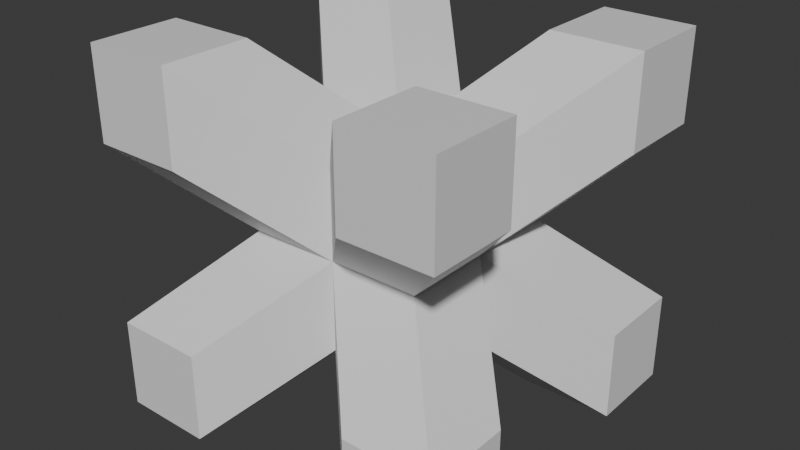 # Source: cross.blend  (saved by Blender 4.0.36; exported with 4.5.12 LTS)
import bpy
from mathutils import Matrix  # noqa: F401  (used for matrix-valued properties, if any)

bpy.ops.wm.read_factory_settings(use_empty=True)
scene = bpy.context.scene
scene.name = 'Scene'

# ---- collections
col_collection = bpy.data.collections.new('Collection'); scene.collection.children.link(col_collection)

# ---- materials (node trees are filled in below, after node groups)
mat_material = bpy.data.materials.new('Material')
mat_material.alpha_threshold = 0.0
mat_material.use_transparent_shadow = False
mat_material.roughness = 0.5
mat_material.line_color = (0.0, 0.0, 0.0, 1.0)

# ---- material node trees
mat_material.use_nodes = True; mat_material.node_tree.nodes.clear()
_N = mat_material.node_tree.nodes; _L = mat_material.node_tree.links
n0 = _N.new('ShaderNodeOutputMaterial'); n0.name = 'Material Output'; n0.location = (300, 300)
n1 = _N.new('ShaderNodeBsdfPrincipled'); n1.name = 'Principled BSDF'; n1.location = (10, 300)
n1.inputs[3].default_value = 1.45
_L.new(n1.outputs[0], n0.inputs[0])
n0.is_active_output = True

# ---- world
world_world = bpy.data.worlds.new('World'); scene.world = world_world
world_world.use_nodes = True; world_world.node_tree.nodes.clear()
_N = world_world.node_tree.nodes; _L = world_world.node_tree.links
n0 = _N.new('ShaderNodeOutputWorld'); n0.name = 'World Output'; n0.location = (300, 300)
n1 = _N.new('ShaderNodeBackground'); n1.name = 'Background'; n1.location = (10, 300)
n1.inputs[0].default_value = (0.05088, 0.05088, 0.05088, 1.0)
_L.new(n1.outputs[0], n0.inputs[0])
n0.is_active_output = True
world_world.color = (0.05088, 0.05088, 0.05088)
world_world.use_sun_shadow = False
world_world.sun_shadow_jitter_overblur = 0.0

# ---- meshes
me_cube = bpy.data.meshes.new('Cube')
me_cube.from_pydata([(0.4, 0.4, 0.4), (0.4, 0.4, -0.4), (0.4, -0.4, 0.4), (0.4, -0.4, -0.4), (-0.4, 0.4, 0.4), (-0.4, 0.4, -0.4), (-0.4, -0.4, 0.4), (-0.4, -0.4, -0.4), (-0.4, -0.2, -0.4), (-0.2, 0.4, -0.4), (0.4, 0.4, -0.2), (-0.4, -0.4, 0.2), (0.4, -0.4, -0.2), (-0.4, 0.4, -0.2), (-0.2, -0.4, 0.4), (0.4, -0.2, 0.4), (0.2, -0.4, -0.4), (-0.4, 0.2, 0.4), (0.2, 0.4, 0.4), (0.4, 0.2, -0.4), (-0.4, 0.2, -0.4), (0.2, 0.4, -0.4), (0.4, 0.4, 0.2), (-0.4, -0.4, -0.2), (0.4, -0.4, 0.2), (-0.4, 0.4, 0.2), (0.2, -0.4, 0.4), (0.4, 0.2, 0.4), (-0.2, -0.4, -0.4), (-0.4, -0.2, 0.4), (-0.2, 0.4, 0.4), (0.4, -0.2, -0.4), (-0.4, 0.2, 0.2), (-0.4, -0.2, -0.2), (-0.4, -0.2, 0.2), (-0.4, 0.2, -0.2), (-0.2, -0.2, -0.4), (-0.2, -0.4, -0.2), (0.2, -0.4, 0.2), (-0.2, -0.4, 0.2), (0.2, -0.4, -0.2), (0.2, -0.2, -0.4), (0.4, 0.2, 0.2), (0.4, -0.2, -0.2), (0.4, 0.2, -0.2), (0.4, -0.2, 0.2), (-0.2, 0.2, -0.4), (0.2, 0.2, -0.4), (-0.2, 0.4, 0.2), (0.2, 0.4, -0.2), (-0.2, 0.4, -0.2), (0.2, 0.4, 0.2), (-0.2, 0.0, -0.2), (0.0, 0.0, -0.2), (0.2, 0.0, -0.2), (0.0, 0.2, -0.2), (0.0, -0.2, -0.2), (0.2, 0.0, 0.0), (-0.2, 0.0, 0.0), (0.2, 0.2, 0.0), (0.0, 0.2, 0.0), (-0.2, 0.2, 0.0), (0.2, -0.2, 0.0), (0.0, -0.2, 0.0), (-0.2, -0.2, 0.0), (0.2, 0.0, 0.2), (0.0, 0.0, 0.2), (-0.2, 0.0, 0.2), (0.0, 0.2, 0.2), (0.2, -0.2, 0.2), (0.0, -0.2, 0.2), (0.2, 0.2, 0.4), (-0.2, -0.2, 0.4), (-0.2, 0.2, 0.4), (0.2, -0.2, 0.4)], [], [(15, 65, 66, 74), (27, 71, 66, 65), (18, 71, 27, 0), (18, 68, 66, 71), (26, 74, 66, 70), (26, 2, 15, 74), (17, 67, 66, 73), (17, 73, 30, 4), (30, 73, 66, 68), (14, 70, 66, 72), (29, 72, 66, 67), (14, 72, 29, 6), (51, 18, 0, 22), (27, 42, 22, 0), (68, 18, 51, 60), (68, 60, 48, 30), (30, 48, 25, 4), (17, 4, 25, 32), (65, 15, 45, 57), (15, 2, 24, 45), (62, 57, 45, 24), (70, 63, 38, 26), (26, 38, 24, 2), (62, 24, 38, 63), (67, 17, 32, 58), (14, 6, 11, 39), (29, 34, 11, 6), (67, 58, 34, 29), (64, 11, 34, 58), (70, 14, 39, 63), (64, 63, 39, 11), (65, 57, 42, 27), (59, 22, 42, 57), (59, 60, 51, 22), (61, 25, 48, 60), (61, 58, 32, 25), (8, 7, 23, 33), (28, 7, 8, 36), (28, 37, 23, 7), (13, 5, 20, 35), (13, 50, 9, 5), (20, 5, 9, 46), (21, 49, 10, 1), (19, 47, 21, 1), (19, 1, 10, 44), (16, 41, 31, 3), (31, 43, 12, 3), (16, 3, 12, 40), (62, 12, 43, 57), (54, 57, 43, 31), (54, 19, 44, 57), (59, 57, 44, 10), (59, 10, 49, 60), (55, 60, 49, 21), (55, 9, 50, 60), (61, 60, 50, 13), (61, 13, 35, 58), (52, 58, 35, 20), (52, 8, 33, 58), (64, 58, 33, 23), (56, 63, 37, 28), (64, 23, 37, 63), (62, 63, 40, 12), (56, 16, 40, 63), (56, 53, 41, 16), (56, 28, 36, 53), (52, 53, 36, 8), (52, 20, 46, 53), (54, 53, 47, 19), (55, 53, 46, 9), (54, 31, 41, 53), (55, 21, 47, 53)])
_uv = me_cube.uv_layers.new(name='UVMap')
_uv.uv.foreach_set('vector', [0.0, 0.0, 0.0, 0.0, 0.0, 0.0, 0.0, 0.0, 0.0, 0.0, 0.0, 0.0, 0.0, 0.0, 0.0, 0.0, 0.0, 0.0, 0.0, 0.0, 0.0, 0.0, 0.0, 0.0, 0.0, 0.0, 0.0, 0.0, 0.0, 0.0, 0.0, 0.0, 0.0, 0.0, 0.0, 0.0, 0.0, 0.0, 0.0, 0.0, 0.0, 0.0, 0.0, 0.0, 0.0, 0.0, 0.0, 0.0, 0.0, 0.0, 0.0, 0.0, 0.0, 0.0, 0.0, 0.0, 0.0, 0.0, 0.0, 0.0, 0.0, 0.0, 0.0, 0.0, 0.0, 0.0, 0.0, 0.0, 0.0, 0.0, 0.0, 0.0, 0.0, 0.0, 0.0, 0.0, 0.0, 0.0, 0.0, 0.0, 0.0, 0.0, 0.0, 0.0, 0.0, 0.0, 0.0, 0.0, 0.0, 0.0, 0.0, 0.0, 0.0, 0.0, 0.0, 0.0, 0.0, 0.0, 0.0, 0.0, 0.0, 0.0, 0.0, 0.0, 0.0, 0.0, 0.0, 0.0, 0.0, 0.0, 0.0, 0.0, 0.0, 0.0, 0.0, 0.0, 0.0, 0.0, 0.0, 0.0, 0.0, 0.0, 0.0, 0.0, 0.0, 0.0, 0.0, 0.0, 0.0, 0.0, 0.0, 0.0, 0.0, 0.0, 0.0, 0.0, 0.0, 0.0, 0.0, 0.0, 0.0, 0.0, 0.0, 0.0, 0.0, 0.0, 0.0, 0.0, 0.0, 0.0, 0.0, 0.0, 0.0, 0.0, 0.0, 0.0, 0.0, 0.0, 0.0, 0.0, 0.0, 0.0, 0.0, 0.0, 0.0, 0.0, 0.0, 0.0, 0.0, 0.0, 0.0, 0.0, 0.0, 0.0, 0.0, 0.0, 0.0, 0.0, 0.0, 0.0, 0.0, 0.0, 0.0, 0.0, 0.0, 0.0, 0.0, 0.0, 0.0, 0.0, 0.0, 0.0, 0.0, 0.0, 0.0, 0.0, 0.0, 0.0, 0.0, 0.0, 0.0, 0.0, 0.0, 0.0, 0.0, 0.0, 0.0, 0.0, 0.0, 0.0, 0.0, 0.0, 0.0, 0.0, 0.0, 0.0, 0.0, 0.0, 0.0, 0.0, 0.0, 0.0, 0.0, 0.0, 0.0, 0.0, 0.0, 0.0, 0.0, 0.0, 0.0, 0.0, 0.0, 0.0, 0.0, 0.0, 0.0, 0.0, 0.0, 0.0, 0.0, 0.0, 0.0, 0.0, 0.0, 0.0, 0.0, 0.0, 0.0, 0.0, 0.0, 0.0, 0.0, 0.0, 0.0, 0.0, 0.0, 0.0, 0.0, 0.0, 0.0, 0.0, 0.0, 0.0, 0.0, 0.0, 0.0, 0.0, 0.0, 0.0, 0.0, 0.0, 0.0, 0.0, 0.0, 0.0, 0.0, 0.0, 0.0, 0.0, 0.0, 0.0, 0.0, 0.0, 0.0, 0.0, 0.0, 0.0, 0.0, 0.0, 0.0, 0.0, 0.0, 0.0, 0.0, 0.0, 0.0, 0.0, 0.0, 0.0, 0.0, 0.0, 0.0, 0.0, 0.0, 0.0, 0.0, 0.0, 0.0, 0.0, 0.0, 0.0, 0.0, 0.0, 0.0, 0.0, 0.0, 0.0, 0.0, 0.0, 0.0, 0.0, 0.0, 0.0, 0.0, 0.0, 0.0, 0.0, 0.0, 0.0, 0.0, 0.0, 0.0, 0.0, 0.0, 0.0, 0.0, 0.0, 0.0, 0.0, 0.0, 0.0, 0.0, 0.0, 0.0, 0.0, 0.0, 0.0, 0.0, 0.0, 0.0, 0.0, 0.0, 0.0, 0.0, 0.0, 0.0, 0.0, 0.0, 0.0, 0.0, 0.0, 0.0, 0.0, 0.0, 0.0, 0.0, 0.0, 0.0, 0.0, 0.0, 0.0, 0.0, 0.0, 0.0, 0.0, 0.0, 0.0, 0.0, 0.0, 0.0, 0.0, 0.0, 0.0, 0.0, 0.0, 0.0, 0.0, 0.0, 0.0, 0.0, 0.0, 0.0, 0.0, 0.0, 0.0, 0.0, 0.0, 0.0, 0.0, 0.0, 0.0, 0.0, 0.0, 0.0, 0.0, 0.0, 0.0, 0.0, 0.0, 0.0, 0.0, 0.0, 0.0, 0.0, 0.0, 0.0, 0.0, 0.0, 0.0, 0.0, 0.0, 0.0, 0.0, 0.0, 0.0, 0.0, 0.0, 0.0, 0.0, 0.0, 0.0, 0.0, 0.0, 0.0, 0.0, 0.0, 0.0, 0.0, 0.0, 0.0, 0.0, 0.0, 0.0, 0.0, 0.0, 0.0, 0.0, 0.0, 0.0, 0.0, 0.0, 0.0, 0.0, 0.0, 0.0, 0.0, 0.0, 0.0, 0.0, 0.0, 0.0, 0.0, 0.0, 0.0, 0.0, 0.0, 0.0, 0.0, 0.0, 0.0, 0.0, 0.0, 0.0, 0.0, 0.0, 0.0, 0.0, 0.0, 0.0, 0.0, 0.0, 0.0, 0.0, 0.0, 0.0, 0.0, 0.0, 0.0, 0.0, 0.0, 0.0, 0.0, 0.0, 0.0, 0.0, 0.0, 0.0, 0.0, 0.0, 0.0, 0.0, 0.0, 0.0, 0.0, 0.0, 0.0, 0.0, 0.0, 0.0, 0.0, 0.0, 0.0, 0.0, 0.0, 0.0, 0.0, 0.0, 0.0, 0.0, 0.0, 0.0, 0.0, 0.0, 0.0, 0.0, 0.0, 0.0, 0.0, 0.0, 0.0, 0.0, 0.0, 0.0, 0.0, 0.0, 0.0, 0.0, 0.0, 0.0, 0.0, 0.0, 0.0, 0.0, 0.0, 0.0, 0.0, 0.0, 0.0, 0.0, 0.0, 0.0, 0.0, 0.0, 0.0, 0.0, 0.0, 0.0, 0.0, 0.0, 0.0, 0.0, 0.0, 0.0, 0.0, 0.0, 0.0, 0.0, 0.0, 0.0, 0.0, 0.0, 0.0, 0.0, 0.0, 0.0])
me_cube.materials.append(mat_material)
me_cube.use_mirror_vertex_groups = False
me_cube.update()

# ---- objects
ob_cube = bpy.data.objects.new('Cube', me_cube)

# ---- transforms, parenting, visibility, modifiers, constraints
ob_cube.location = (0.0, 0.0, 0.0)
ob_cube.lock_rotations_4d = False
ob_cube.empty_display_type = 'ARROWS'
ob_cube.lineart.crease_threshold = 0.0

# ---- collection membership
col_collection.objects.link(ob_cube)

# ---- scene / render settings (as saved in the file)
scene.frame_start = 1; scene.frame_end = 250; scene.frame_set(0)
scene.render.engine = 'BLENDER_EEVEE_NEXT'
scene.cycles.sampling_pattern = 'TABULATED_SOBOL'
bpy.context.view_layer.update()

# ---- added for rendering (the .blend has no active camera and no usable light): camera, sun
cam_auto = bpy.data.cameras.new('AutoCamera')
cam_auto.lens = 50.0
cam_auto.sensor_width = 36.0
cam_auto.clip_end = 1000.0
ob_auto_camera = bpy.data.objects.new('AutoCamera', cam_auto)
scene.collection.objects.link(ob_auto_camera)
ob_auto_camera.location = (1.28203, -1.53843, 1.02562)
ob_auto_camera.rotation_euler = (1.09748, -7.21219e-08, 0.694738)
scene.camera = ob_auto_camera
light_auto_sun = bpy.data.lights.new('AutoSun', 'SUN')
light_auto_sun.energy = 3.0
light_auto_sun.angle = 0.0523599
ob_auto_sun = bpy.data.objects.new('AutoSun', light_auto_sun)
scene.collection.objects.link(ob_auto_sun)
ob_auto_sun.rotation_euler = (0.872665, 0.174533, 0.523599)
bpy.context.view_layer.update()
